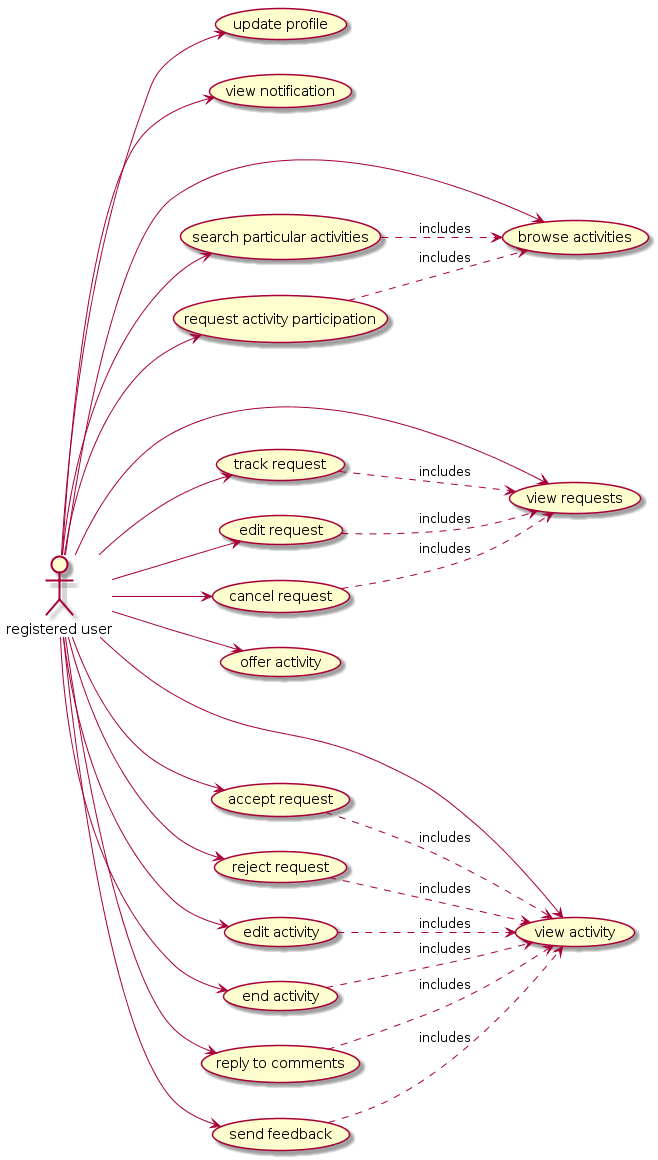

The diagram above was rendered by PlantUML. Its source (embedded in the PNG):
@startuml
left to right direction


:registered user: --> (update profile)
:registered user: --> (view notification)

:registered user: --> (browse activities)
(search particular activities) ..> (browse activities) : includes
(request activity participation) ..> (browse activities) : includes
:registered user: --> (search particular activities)
:registered user: --> (request activity participation)

:registered user: --> (view requests)
(track request) ..> (view requests) : includes
(edit request) ..> (view requests) : includes
(cancel request) ..> (view requests) : includes
:registered user: --> (track request)
:registered user: --> (edit request)
:registered user: --> (cancel request)

:registered user: --> (offer activity)
:registered user: --> (view activity)
(accept request) ..> (view activity) : includes
(reject request) ..> (view activity) : includes
(edit activity) ..> (view activity) : includes
(end activity) ..> (view activity) : includes
(reply to comments) ..> (view activity) : includes
(send feedback) ..> (view activity) : includes
:registered user: --> (accept request)
:registered user: --> (reject request)
:registered user: --> (edit activity)
:registered user: --> (end activity)
:registered user: --> (reply to comments)
:registered user: --> (send feedback)
@enduml